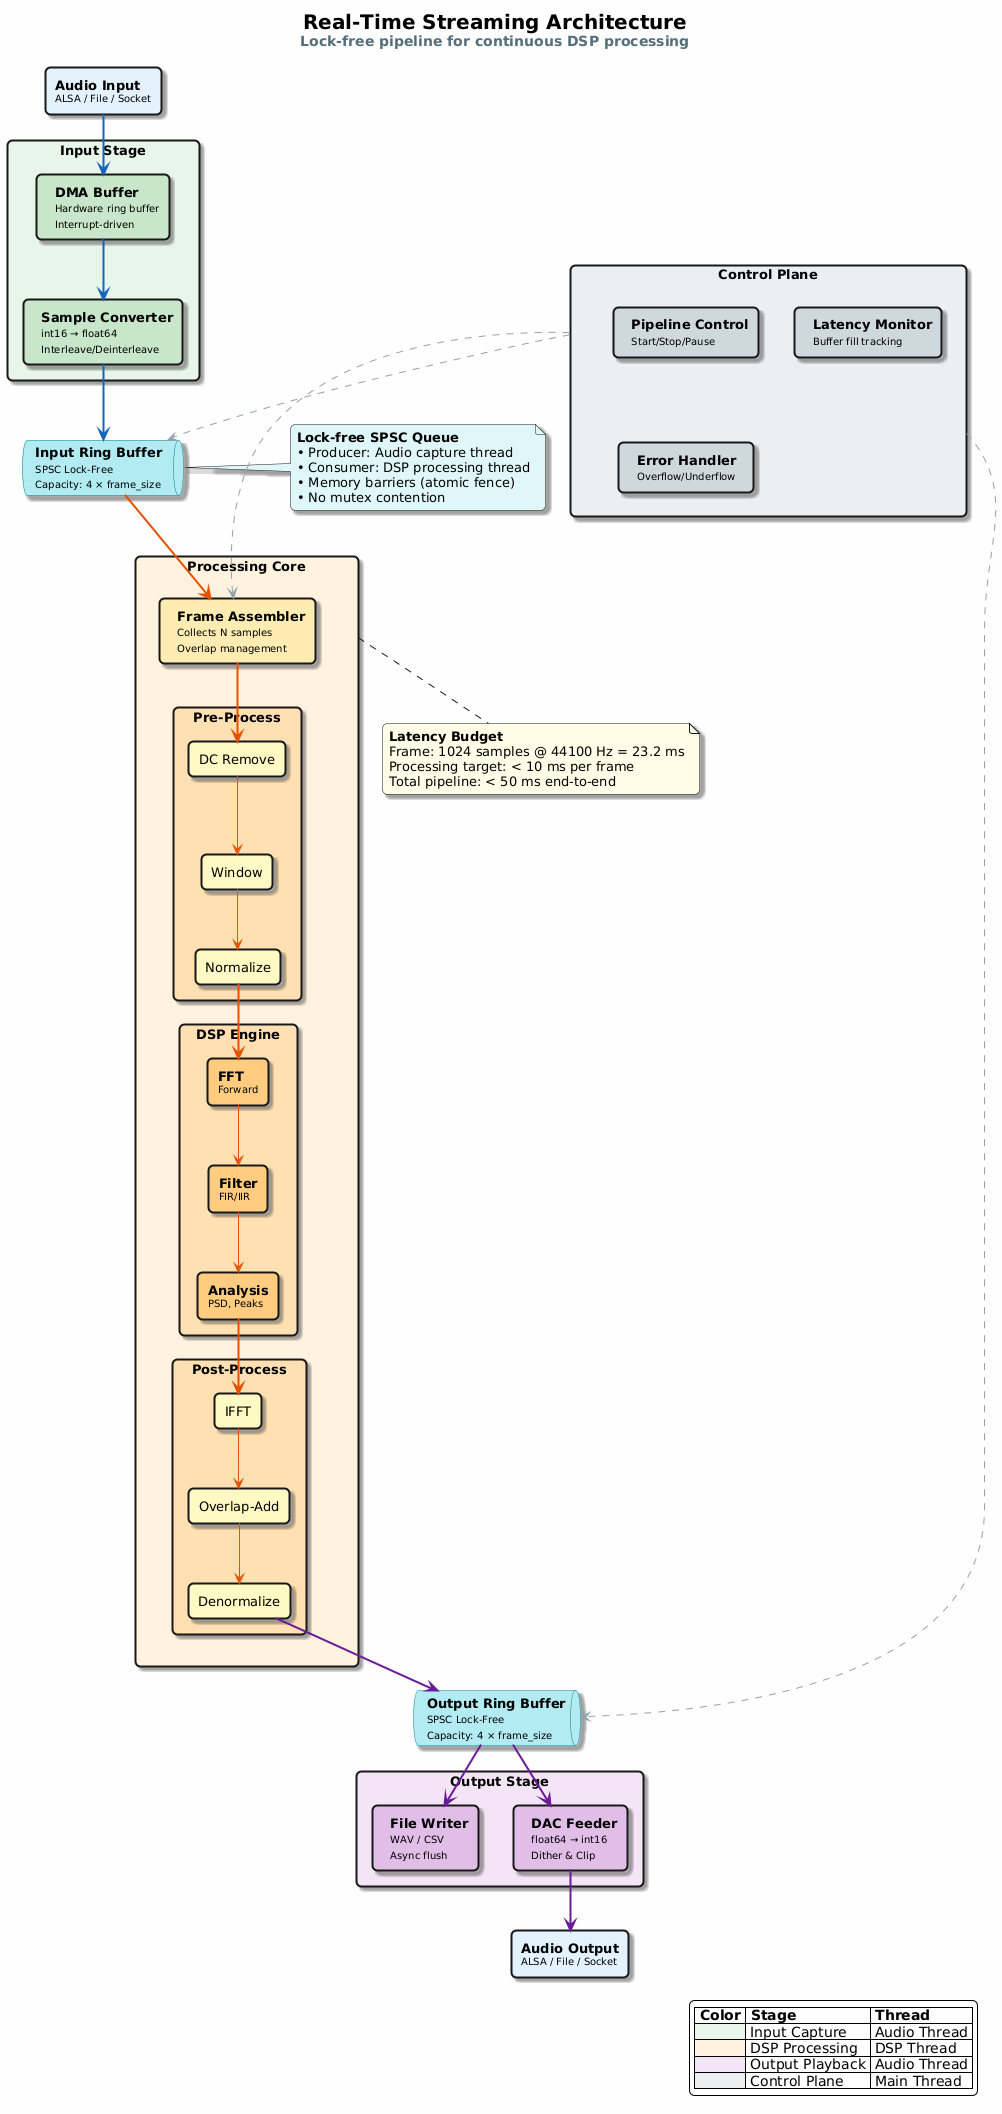

The diagram above was rendered by PlantUML. Its source (embedded in the PNG):
@startuml realtime_architecture

skinparam backgroundColor #FEFEFE
skinparam defaultFontName "Segoe UI"
skinparam defaultFontSize 13
skinparam shadowing true
skinparam roundcorner 10

skinparam rectangle {
    BorderThickness 2
}

skinparam queue {
    BackgroundColor #E0F7FA
    BorderColor #00838F
}

title <size:20><b>Real-Time Streaming Architecture</b></size>\n<size:14><color:#546E7A>Lock-free pipeline for continuous DSP processing</color></size>

rectangle "<b>Audio Input</b>\n<size:10>ALSA / File / Socket</size>" as SRC #E3F2FD {
}

rectangle "<b>Input Stage</b>" as IN #E8F5E9 {
    rectangle "  <b>DMA Buffer</b>\n  <size:10>Hardware ring buffer</size>\n  <size:10>Interrupt-driven</size>  " as DMA #C8E6C9
    rectangle "  <b>Sample Converter</b>\n  <size:10>int16 → float64</size>\n  <size:10>Interleave/Deinterleave</size>  " as CONV #C8E6C9
}

queue "  <b>Input Ring Buffer</b>\n  <size:10>SPSC Lock-Free</size>\n  <size:10>Capacity: 4 × frame_size</size>  " as IRB #B2EBF2

rectangle "<b>Processing Core</b>" as CORE #FFF3E0 {
    rectangle "  <b>Frame Assembler</b>\n  <size:10>Collects N samples</size>\n  <size:10>Overlap management</size>  " as FRAME #FFECB3

    rectangle "  <b>Pre-Process</b>  " as PRE #FFE0B2 {
        rectangle "DC Remove" as DC #FFF9C4
        rectangle "Window" as WIND #FFF9C4
        rectangle "Normalize" as NORM #FFF9C4
    }

    rectangle "  <b>DSP Engine</b>  " as DSP #FFE0B2 {
        rectangle "<b>FFT</b>\n<size:10>Forward</size>" as F_FFT #FFCC80
        rectangle "<b>Filter</b>\n<size:10>FIR/IIR</size>" as F_FILT #FFCC80
        rectangle "<b>Analysis</b>\n<size:10>PSD, Peaks</size>" as F_ANA #FFCC80
    }

    rectangle "  <b>Post-Process</b>  " as POST #FFE0B2 {
        rectangle "IFFT" as IFFT #FFF9C4
        rectangle "Overlap-Add" as OLA #FFF9C4
        rectangle "Denormalize" as DENORM #FFF9C4
    }
}

queue "  <b>Output Ring Buffer</b>\n  <size:10>SPSC Lock-Free</size>\n  <size:10>Capacity: 4 × frame_size</size>  " as ORB #B2EBF2

rectangle "<b>Output Stage</b>" as OUT #F3E5F5 {
    rectangle "  <b>DAC Feeder</b>\n  <size:10>float64 → int16</size>\n  <size:10>Dither & Clip</size>  " as DAC #E1BEE7
    rectangle "  <b>File Writer</b>\n  <size:10>WAV / CSV</size>\n  <size:10>Async flush</size>  " as FW #E1BEE7
}

rectangle "<b>Audio Output</b>\n<size:10>ALSA / File / Socket</size>" as SINK #E3F2FD {
}

' Control plane
rectangle "<b>Control Plane</b>" as CTRL #ECEFF1 {
    rectangle "  <b>Pipeline Control</b>\n  <size:10>Start/Stop/Pause</size>  " as PCTRL #CFD8DC
    rectangle "  <b>Latency Monitor</b>\n  <size:10>Buffer fill tracking</size>  " as LAT #CFD8DC
    rectangle "  <b>Error Handler</b>\n  <size:10>Overflow/Underflow</size>  " as ERR #CFD8DC
}

' Data flow
SRC -[#1565C0,bold,thickness=3]-> DMA
DMA -[#1565C0,bold]-> CONV
CONV -[#1565C0,bold]-> IRB

IRB -[#E65100,bold,thickness=3]-> FRAME

FRAME -[#E65100,bold]-> DC
DC -[#E65100]-> WIND
WIND -[#E65100]-> NORM
NORM -[#E65100,bold]-> F_FFT
F_FFT -[#E65100]-> F_FILT
F_FILT -[#E65100]-> F_ANA
F_ANA -[#E65100,bold]-> IFFT
IFFT -[#E65100]-> OLA
OLA -[#E65100]-> DENORM

DENORM -[#6A1B9A,bold,thickness=3]-> ORB
ORB -[#6A1B9A,bold]-> DAC
ORB -[#6A1B9A,bold]-> FW
DAC -[#6A1B9A,bold,thickness=3]-> SINK

' Control connections
CTRL .[#90A4AE,dashed].> FRAME
CTRL .[#90A4AE,dashed].> IRB
CTRL .[#90A4AE,dashed].> ORB

note right of IRB #E0F7FA
  <b>Lock-free SPSC Queue</b>
  • Producer: Audio capture thread
  • Consumer: DSP processing thread
  • Memory barriers (atomic fence)
  • No mutex contention
end note

note bottom of CORE #FFFDE7
  <b>Latency Budget</b>
  Frame: 1024 samples @ 44100 Hz = 23.2 ms
  Processing target: < 10 ms per frame
  Total pipeline: < 50 ms end-to-end
end note

legend right
  |= Color |= Stage |= Thread |
  | <#E8F5E9> | Input Capture | Audio Thread |
  | <#FFF3E0> | DSP Processing | DSP Thread |
  | <#F3E5F5> | Output Playback | Audio Thread |
  | <#ECEFF1> | Control Plane | Main Thread |
endlegend

@enduml